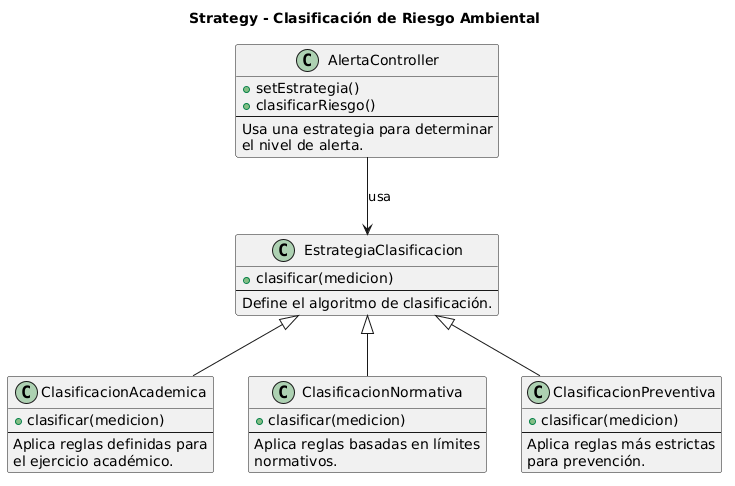

The diagram above was rendered by PlantUML. Its source (embedded in the PNG):
@startuml
title Strategy - Clasificación de Riesgo Ambiental

class AlertaController {
  +setEstrategia()
  +clasificarRiesgo()
  --
  Usa una estrategia para determinar
  el nivel de alerta.
}

class EstrategiaClasificacion {
  +clasificar(medicion)
  --
  Define el algoritmo de clasificación.
}

class ClasificacionAcademica {
  +clasificar(medicion)
  --
  Aplica reglas definidas para
  el ejercicio académico.
}

class ClasificacionNormativa {
  +clasificar(medicion)
  --
  Aplica reglas basadas en límites
  normativos.
}

class ClasificacionPreventiva {
  +clasificar(medicion)
  --
  Aplica reglas más estrictas
  para prevención.
}

AlertaController --> EstrategiaClasificacion : usa
EstrategiaClasificacion <|-- ClasificacionAcademica
EstrategiaClasificacion <|-- ClasificacionNormativa
EstrategiaClasificacion <|-- ClasificacionPreventiva
@enduml